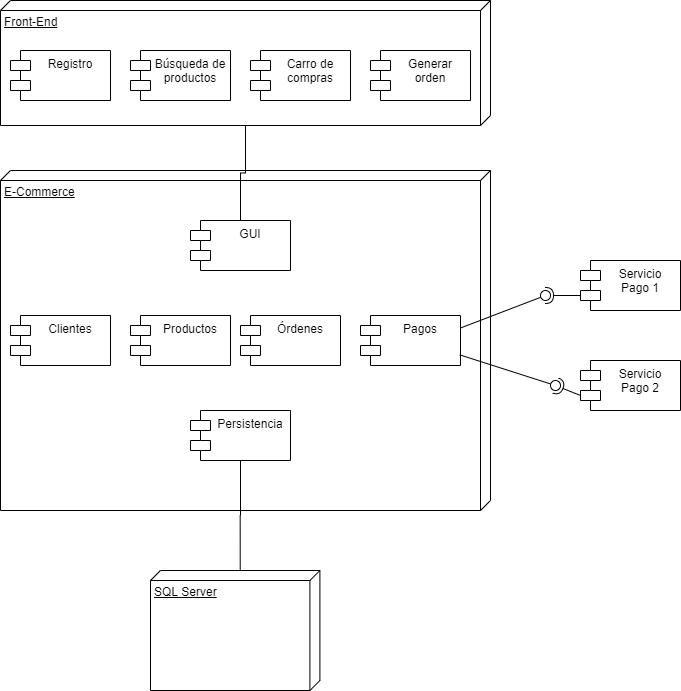

The diagram above was exported from draw.io. Its source (the exported page's mxGraphModel, read from the mxfile embedded in the PNG):
<mxGraphModel dx="2370" dy="1287" grid="1" gridSize="10" guides="1" tooltips="1" connect="1" arrows="1" fold="1" page="1" pageScale="1" pageWidth="1100" pageHeight="850" math="0" shadow="0">
  <root>
    <mxCell id="0" />
    <mxCell id="1" parent="0" />
    <mxCell id="9dzAvgZEdEoED1HcRVWs-2" value="E-Commerce" style="verticalAlign=top;align=left;spacingTop=8;spacingLeft=2;spacingRight=12;shape=cube;size=10;direction=south;fontStyle=4;html=1;" vertex="1" parent="1">
      <mxGeometry x="240" y="240" width="490" height="340" as="geometry" />
    </mxCell>
    <mxCell id="9dzAvgZEdEoED1HcRVWs-1" value="GUI" style="shape=module;align=left;spacingLeft=20;align=center;verticalAlign=top;" vertex="1" parent="1">
      <mxGeometry x="430" y="290" width="100" height="50" as="geometry" />
    </mxCell>
    <mxCell id="9dzAvgZEdEoED1HcRVWs-3" value="Pagos" style="shape=module;align=left;spacingLeft=20;align=center;verticalAlign=top;" vertex="1" parent="1">
      <mxGeometry x="600" y="385" width="100" height="50" as="geometry" />
    </mxCell>
    <mxCell id="9dzAvgZEdEoED1HcRVWs-5" value="Productos" style="shape=module;align=left;spacingLeft=20;align=center;verticalAlign=top;" vertex="1" parent="1">
      <mxGeometry x="370" y="385" width="100" height="50" as="geometry" />
    </mxCell>
    <mxCell id="9dzAvgZEdEoED1HcRVWs-6" value="Órdenes" style="shape=module;align=left;spacingLeft=20;align=center;verticalAlign=top;" vertex="1" parent="1">
      <mxGeometry x="480" y="385" width="100" height="50" as="geometry" />
    </mxCell>
    <mxCell id="9dzAvgZEdEoED1HcRVWs-19" style="edgeStyle=orthogonalEdgeStyle;rounded=0;orthogonalLoop=1;jettySize=auto;html=1;exitX=0.5;exitY=1;exitDx=0;exitDy=0;entryX=0;entryY=0;entryDx=0;entryDy=79.705;entryPerimeter=0;endArrow=none;endFill=0;" edge="1" parent="1" source="9dzAvgZEdEoED1HcRVWs-7" target="9dzAvgZEdEoED1HcRVWs-17">
      <mxGeometry relative="1" as="geometry" />
    </mxCell>
    <mxCell id="9dzAvgZEdEoED1HcRVWs-7" value="Persistencia" style="shape=module;align=left;spacingLeft=20;align=center;verticalAlign=top;" vertex="1" parent="1">
      <mxGeometry x="430" y="480" width="100" height="50" as="geometry" />
    </mxCell>
    <mxCell id="9dzAvgZEdEoED1HcRVWs-8" value="Servicio&#10;Pago 1" style="shape=module;align=left;spacingLeft=20;align=center;verticalAlign=top;" vertex="1" parent="1">
      <mxGeometry x="820" y="330" width="100" height="50" as="geometry" />
    </mxCell>
    <mxCell id="9dzAvgZEdEoED1HcRVWs-9" value="Servicio&#10;Pago 2" style="shape=module;align=left;spacingLeft=20;align=center;verticalAlign=top;" vertex="1" parent="1">
      <mxGeometry x="820" y="430" width="100" height="50" as="geometry" />
    </mxCell>
    <mxCell id="9dzAvgZEdEoED1HcRVWs-10" value="" style="rounded=0;orthogonalLoop=1;jettySize=auto;html=1;endArrow=none;endFill=0;exitX=0.992;exitY=0.787;exitDx=0;exitDy=0;exitPerimeter=0;" edge="1" target="9dzAvgZEdEoED1HcRVWs-12" parent="1" source="9dzAvgZEdEoED1HcRVWs-3">
      <mxGeometry relative="1" as="geometry">
        <mxPoint x="830" y="560" as="sourcePoint" />
      </mxGeometry>
    </mxCell>
    <mxCell id="9dzAvgZEdEoED1HcRVWs-11" value="" style="rounded=0;orthogonalLoop=1;jettySize=auto;html=1;endArrow=halfCircle;endFill=0;entryX=0.5;entryY=0.5;entryDx=0;entryDy=0;endSize=6;strokeWidth=1;exitX=0;exitY=0;exitDx=0;exitDy=35;exitPerimeter=0;" edge="1" target="9dzAvgZEdEoED1HcRVWs-12" parent="1" source="9dzAvgZEdEoED1HcRVWs-9">
      <mxGeometry relative="1" as="geometry">
        <mxPoint x="870" y="560" as="sourcePoint" />
      </mxGeometry>
    </mxCell>
    <mxCell id="9dzAvgZEdEoED1HcRVWs-12" value="" style="ellipse;whiteSpace=wrap;html=1;fontFamily=Helvetica;fontSize=12;fontColor=#000000;align=center;strokeColor=#000000;fillColor=#ffffff;points=[];aspect=fixed;resizable=0;" vertex="1" parent="1">
      <mxGeometry x="790" y="450" width="10" height="10" as="geometry" />
    </mxCell>
    <mxCell id="9dzAvgZEdEoED1HcRVWs-14" value="" style="rounded=0;orthogonalLoop=1;jettySize=auto;html=1;endArrow=none;endFill=0;exitX=1;exitY=0.25;exitDx=0;exitDy=0;" edge="1" parent="1" target="9dzAvgZEdEoED1HcRVWs-16" source="9dzAvgZEdEoED1HcRVWs-3">
      <mxGeometry relative="1" as="geometry">
        <mxPoint x="679.2" y="434.35" as="sourcePoint" />
      </mxGeometry>
    </mxCell>
    <mxCell id="9dzAvgZEdEoED1HcRVWs-15" value="" style="rounded=0;orthogonalLoop=1;jettySize=auto;html=1;endArrow=halfCircle;endFill=0;entryX=0.5;entryY=0.5;entryDx=0;entryDy=0;endSize=6;strokeWidth=1;exitX=0;exitY=0;exitDx=0;exitDy=35;exitPerimeter=0;" edge="1" parent="1" target="9dzAvgZEdEoED1HcRVWs-16" source="9dzAvgZEdEoED1HcRVWs-8">
      <mxGeometry relative="1" as="geometry">
        <mxPoint x="839.7" y="464.9" as="sourcePoint" />
      </mxGeometry>
    </mxCell>
    <mxCell id="9dzAvgZEdEoED1HcRVWs-16" value="" style="ellipse;whiteSpace=wrap;html=1;fontFamily=Helvetica;fontSize=12;fontColor=#000000;align=center;strokeColor=#000000;fillColor=#ffffff;points=[];aspect=fixed;resizable=0;" vertex="1" parent="1">
      <mxGeometry x="780" y="360" width="10" height="10" as="geometry" />
    </mxCell>
    <mxCell id="9dzAvgZEdEoED1HcRVWs-17" value="SQL Server" style="verticalAlign=top;align=left;spacingTop=8;spacingLeft=2;spacingRight=12;shape=cube;size=10;direction=south;fontStyle=4;html=1;" vertex="1" parent="1">
      <mxGeometry x="390.00000000000006" y="640" width="169.41" height="120" as="geometry" />
    </mxCell>
    <mxCell id="9dzAvgZEdEoED1HcRVWs-21" style="edgeStyle=orthogonalEdgeStyle;rounded=0;orthogonalLoop=1;jettySize=auto;html=1;exitX=0;exitY=0;exitDx=125;exitDy=245;exitPerimeter=0;entryX=0.5;entryY=0;entryDx=0;entryDy=0;endArrow=none;endFill=0;" edge="1" parent="1" source="9dzAvgZEdEoED1HcRVWs-20" target="9dzAvgZEdEoED1HcRVWs-1">
      <mxGeometry relative="1" as="geometry" />
    </mxCell>
    <mxCell id="9dzAvgZEdEoED1HcRVWs-20" value="Front-End" style="verticalAlign=top;align=left;spacingTop=8;spacingLeft=2;spacingRight=12;shape=cube;size=10;direction=south;fontStyle=4;html=1;" vertex="1" parent="1">
      <mxGeometry x="240" y="70" width="490" height="125" as="geometry" />
    </mxCell>
    <mxCell id="9dzAvgZEdEoED1HcRVWs-22" value="Registro" style="shape=module;align=left;spacingLeft=20;align=center;verticalAlign=top;" vertex="1" parent="1">
      <mxGeometry x="250" y="120" width="100" height="50" as="geometry" />
    </mxCell>
    <mxCell id="9dzAvgZEdEoED1HcRVWs-23" value="Carro de &#10;compras" style="shape=module;align=left;spacingLeft=20;align=center;verticalAlign=top;" vertex="1" parent="1">
      <mxGeometry x="490" y="120" width="100" height="50" as="geometry" />
    </mxCell>
    <mxCell id="9dzAvgZEdEoED1HcRVWs-24" value="Generar&#10;orden" style="shape=module;align=left;spacingLeft=20;align=center;verticalAlign=top;" vertex="1" parent="1">
      <mxGeometry x="610" y="120" width="100" height="50" as="geometry" />
    </mxCell>
    <mxCell id="9dzAvgZEdEoED1HcRVWs-25" value="Búsqueda de&#10;productos" style="shape=module;align=left;spacingLeft=20;align=center;verticalAlign=top;" vertex="1" parent="1">
      <mxGeometry x="370" y="120" width="100" height="50" as="geometry" />
    </mxCell>
    <mxCell id="9dzAvgZEdEoED1HcRVWs-26" value="Clientes" style="shape=module;align=left;spacingLeft=20;align=center;verticalAlign=top;" vertex="1" parent="1">
      <mxGeometry x="250" y="385" width="100" height="50" as="geometry" />
    </mxCell>
  </root>
</mxGraphModel>